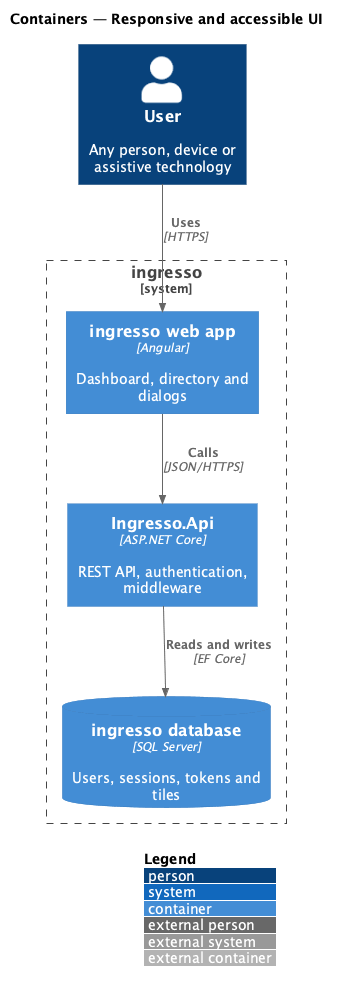

The diagram above was rendered by PlantUML. Its source (embedded in the PNG):
@startuml
!include <C4/C4_Container>
LAYOUT_WITH_LEGEND()
title Containers — Responsive and accessible UI

Person(user, "User", "Any person, device or assistive technology")
System_Boundary(ingresso, "ingresso") {
  Container(spa, "ingresso web app", "Angular", "Dashboard, directory and dialogs")
  Container(api, "Ingresso.Api", "ASP.NET Core", "REST API, authentication, middleware")
  ContainerDb(db, "ingresso database", "SQL Server", "Users, sessions, tokens and tiles")
}
Rel(user, spa, "Uses", "HTTPS")
Rel(spa, api, "Calls", "JSON/HTTPS")
Rel(api, db, "Reads and writes", "EF Core")
@enduml